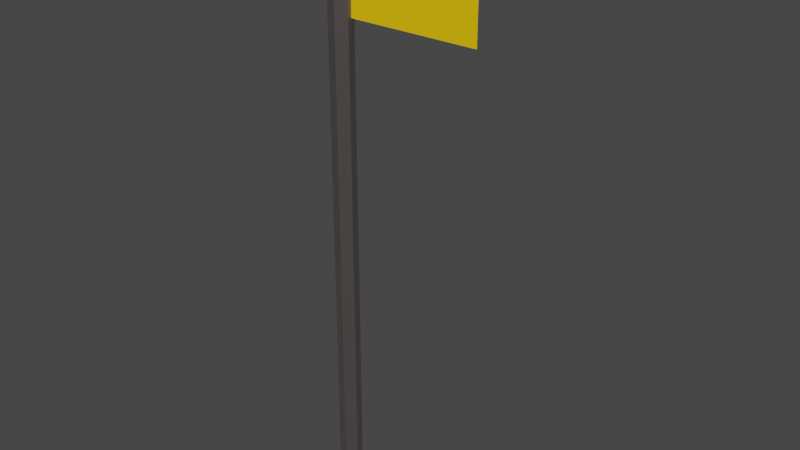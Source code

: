 # Source: CheckPoint.blend  (saved by Blender 3.2.14; exported with 4.5.12 LTS)
import bpy
from mathutils import Matrix  # noqa: F401  (used for matrix-valued properties, if any)

bpy.ops.wm.read_factory_settings(use_empty=True)
scene = bpy.context.scene
scene.name = 'Scene'

# ---- collections
col_collection = bpy.data.collections.new('Collection'); scene.collection.children.link(col_collection)

# ---- materials (node trees are filled in below, after node groups)
mat_flagpole = bpy.data.materials.new('FlagPole')
mat_flagpole.alpha_threshold = 0.0
mat_flagpole.use_transparent_shadow = False
mat_flagpole.line_color = (0.0, 0.0, 0.0, 1.0)
mat_flagcloth = bpy.data.materials.new('FlagCloth')
mat_flagcloth.use_transparent_shadow = False

# ---- material node trees
mat_flagpole.use_nodes = True; mat_flagpole.node_tree.nodes.clear()
_N = mat_flagpole.node_tree.nodes; _L = mat_flagpole.node_tree.links
n0 = _N.new('ShaderNodeOutputMaterial'); n0.name = 'Material Output'; n0.location = (300, 300)
n1 = _N.new('ShaderNodeBsdfPrincipled'); n1.name = 'Principled BSDF'; n1.location = (10, 300)
n1.distribution = 'GGX'
n1.subsurface_method = 'RANDOM_WALK_SKIN'
n1.inputs[0].default_value = (0.1376, 0.1221, 0.1186, 1.0)
n1.inputs[1].default_value = 0.6142
n1.inputs[2].default_value = 0.4
n1.inputs[3].default_value = 1.45
n1.inputs[19].default_value = 0.02362
n1.inputs[24].default_value = 0.02047
n1.inputs[27].default_value = (0.0, 0.0, 0.0, 1.0)
n1.inputs[28].default_value = 1.0
_L.new(n1.outputs[0], n0.inputs[0])
n0.is_active_output = True
mat_flagcloth.use_nodes = True; mat_flagcloth.node_tree.nodes.clear()
_N = mat_flagcloth.node_tree.nodes; _L = mat_flagcloth.node_tree.links
n0 = _N.new('ShaderNodeBsdfPrincipled'); n0.name = 'Principled BSDF'; n0.location = (10, 300)
n0.distribution = 'GGX'
n0.subsurface_method = 'RANDOM_WALK_SKIN'
n0.inputs[0].default_value = (1.0, 0.5944, 0.0, 1.0)
n0.inputs[3].default_value = 1.45
n0.inputs[27].default_value = (0.0, 0.0, 0.0, 1.0)
n0.inputs[28].default_value = 1.0
n1 = _N.new('ShaderNodeOutputMaterial'); n1.name = 'Material Output'; n1.location = (300, 300)
_L.new(n0.outputs[0], n1.inputs[0])
n1.is_active_output = True

# ---- world
world_world = bpy.data.worlds.new('World'); scene.world = world_world
world_world.use_nodes = True; world_world.node_tree.nodes.clear()
_N = world_world.node_tree.nodes; _L = world_world.node_tree.links
n0 = _N.new('ShaderNodeOutputWorld'); n0.name = 'World Output'; n0.location = (300, 300)
n1 = _N.new('ShaderNodeBackground'); n1.name = 'Background'; n1.location = (10, 300)
n1.inputs[0].default_value = (0.05088, 0.05088, 0.05088, 1.0)
_L.new(n1.outputs[0], n0.inputs[0])
n0.is_active_output = True
world_world.color = (0.05088, 0.05088, 0.05088)
world_world.use_sun_shadow = False
world_world.sun_shadow_jitter_overblur = 0.0

# ---- meshes
me_cube = bpy.data.meshes.new('Cube')
me_cube.from_pydata([(11.8, 0.0, 45.32), (0.8928, 0.0, 45.32), (11.8, 0.0, 37.92), (0.8928, 0.0, 37.92), (1.0, 0.3095, 45.92), (0.3095, 1.0, 45.92), (0.3095, 1.0, -1.0), (1.0, 0.3095, -1.0), (0.3095, -1.0, 45.92), (1.0, -0.3095, 45.92), (1.0, -0.3095, -1.0), (0.3095, -1.0, -1.0), (-0.3095, 1.0, 45.92), (-1.0, 0.3095, 45.92), (-1.0, 0.3095, -1.0), (-0.3095, 1.0, -1.0), (-1.0, -0.3095, 45.92), (-0.3095, -1.0, 45.92), (-0.3095, -1.0, -1.0), (-1.0, -0.3095, -1.0), (0.04289, 0.1386, 47.43), (0.1386, 0.04289, 47.43), (-0.04289, -0.1386, 47.43), (-0.1386, -0.04289, 47.43), (0.1386, -0.04289, 47.43), (0.04289, -0.1386, 47.43), (-0.1386, 0.04289, 47.43), (-0.04289, 0.1386, 47.43)], [], [(14, 15, 6, 7, 10, 11, 18, 19), (19, 16, 13, 14), (3, 2, 0, 1), (11, 8, 17, 18), (13, 16, 23, 26), (7, 4, 9, 10), (4, 7, 6, 5), (18, 17, 16, 19), (8, 11, 10, 9), (12, 15, 14, 13), (15, 12, 5, 6), (21, 20, 27, 26, 23, 22, 25, 24), (12, 13, 26, 27), (17, 8, 25, 22), (9, 4, 21, 24), (8, 9, 24, 25), (5, 12, 27, 20), (16, 17, 22, 23), (4, 5, 20, 21)])
me_cube.polygons.foreach_set('material_index', [0, 0, 1, 0, 0, 0, 0, 0, 0, 0, 0, 0, 0, 0, 0, 0, 0, 0, 0])
_uv = me_cube.uv_layers.new(name='UVMap')
_uv.uv.foreach_set('vector', [0.125, 0.5863, 0.2113, 0.5, 0.2887, 0.5, 0.375, 0.5863, 0.375, 0.6637, 0.2887, 0.75, 0.2113, 0.75, 0.125, 0.6637, 0.375, 0.08631, 0.625, 0.08631, 0.625, 0.1637, 0.375, 0.1637, 0.0, 0.0, 1.0, 0.0, 1.0, 1.0, 0.0, 1.0, 0.375, 0.8363, 0.625, 0.8363, 0.625, 0.9137, 0.375, 0.9137, 0.625, 0.1637, 0.625, 0.08631, 0.625, 0.08631, 0.625, 0.1637, 0.375, 0.5863, 0.625, 0.5863, 0.625, 0.6637, 0.375, 0.6637, 0.625, 0.5863, 0.375, 0.5863, 0.375, 0.4137, 0.625, 0.4137, 0.375, 0.0, 0.625, 0.0, 0.625, 0.08631, 0.375, 0.08631, 0.625, 0.8363, 0.375, 0.8363, 0.375, 0.6637, 0.625, 0.6637, 0.625, 0.3363, 0.375, 0.3363, 0.375, 0.1637, 0.625, 0.1637, 0.375, 0.3363, 0.625, 0.3363, 0.625, 0.4137, 0.375, 0.4137, 0.625, 0.5863, 0.7113, 0.5, 0.7887, 0.5, 0.875, 0.5863, 0.875, 0.6637, 0.7887, 0.75, 0.7113, 0.75, 0.625, 0.6637, 0.625, 0.3363, 0.625, 0.1637, 0.625, 0.1637, 0.625, 0.3363, 0.625, 0.9137, 0.625, 0.8363, 0.625, 0.8363, 0.625, 0.9137, 0.625, 0.6637, 0.625, 0.5863, 0.625, 0.5863, 0.625, 0.6637, 0.625, 0.8363, 0.625, 0.6637, 0.625, 0.6637, 0.625, 0.8363, 0.625, 0.4137, 0.625, 0.3363, 0.625, 0.3363, 0.625, 0.4137, 0.625, 0.08631, 0.625, 0.0, 0.625, 0.0, 0.625, 0.08631, 0.625, 0.5863, 0.625, 0.4137, 0.625, 0.4137, 0.625, 0.5863])
me_cube.materials.append(mat_flagpole)
me_cube.materials.append(mat_flagcloth)
me_cube.use_mirror_vertex_groups = False
me_cube.update()

# ---- objects
ob_cube = bpy.data.objects.new('Cube', me_cube)

# ---- transforms, parenting, visibility, modifiers, constraints
ob_cube.location = (0.0, 0.0, 0.0)
ob_cube.lock_rotations_4d = False
ob_cube.empty_display_type = 'ARROWS'
ob_cube.lineart.crease_threshold = 0.0

# ---- collection membership
col_collection.objects.link(ob_cube)

# ---- scene / render settings (as saved in the file)
scene.frame_start = 1; scene.frame_end = 250; scene.frame_set(0)
scene.render.engine = 'BLENDER_EEVEE_NEXT'
scene.cycles.sampling_pattern = 'TABULATED_SOBOL'
scene.cycles.use_light_tree = False
scene.view_settings.view_transform = 'Filmic'
bpy.context.view_layer.update()

# ---- added for rendering (the .blend has no active camera and no usable light): camera, sun
cam_auto = bpy.data.cameras.new('AutoCamera')
cam_auto.lens = 50.0
cam_auto.sensor_width = 36.0
cam_auto.clip_end = 1000.0
ob_auto_camera = bpy.data.objects.new('AutoCamera', cam_auto)
scene.collection.objects.link(ob_auto_camera)
ob_auto_camera.location = (51.7829, -55.6601, 60.3214)
ob_auto_camera.rotation_euler = (1.09748, -7.21219e-08, 0.694738)
scene.camera = ob_auto_camera
light_auto_sun = bpy.data.lights.new('AutoSun', 'SUN')
light_auto_sun.energy = 3.0
light_auto_sun.angle = 0.0523599
ob_auto_sun = bpy.data.objects.new('AutoSun', light_auto_sun)
scene.collection.objects.link(ob_auto_sun)
ob_auto_sun.rotation_euler = (0.872665, 0.174533, 0.523599)
bpy.context.view_layer.update()
